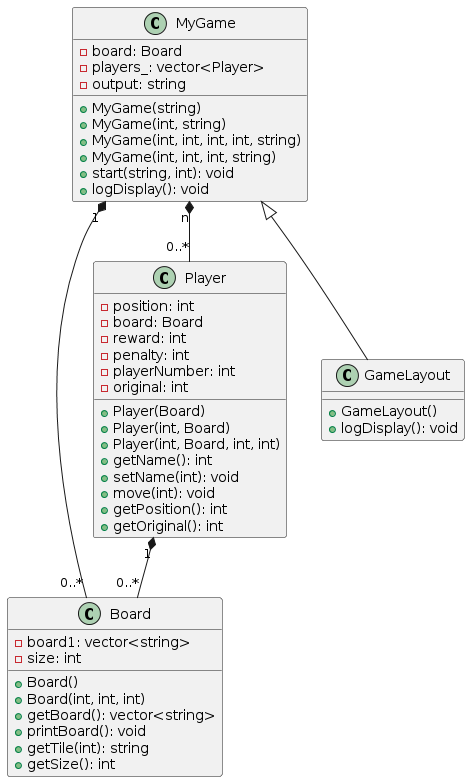

The diagram above was rendered by PlantUML. Its source (embedded in the PNG):
@startuml
class Board {
    - board1: vector<string>
    - size: int
    + Board()
    + Board(int, int, int)
    + getBoard(): vector<string>
    + printBoard(): void
    + getTile(int): string
    + getSize(): int
}

class Player {
    - position: int
    - board: Board
    - reward: int
    - penalty: int
    - playerNumber: int
    - original: int
    + Player(Board)
    + Player(int, Board)
    + Player(int, Board, int, int)
    + getName(): int
    + setName(int): void
    + move(int): void
    + getPosition(): int
    + getOriginal(): int
}

class GameLayout {
    + GameLayout()
    + logDisplay(): void
}

class MyGame {
    - board: Board
    - players_: vector<Player>
    - output: string
    + MyGame(string)
    + MyGame(int, string)
    + MyGame(int, int, int, int, string)
    + MyGame(int, int, int, string)
    + start(string, int): void
    + logDisplay(): void
}

Player "1" *-- "0..*" Board
MyGame <|-- GameLayout
MyGame "1" *-- "0..*" Board
MyGame "n" *-- "0..*" Player
@enduml